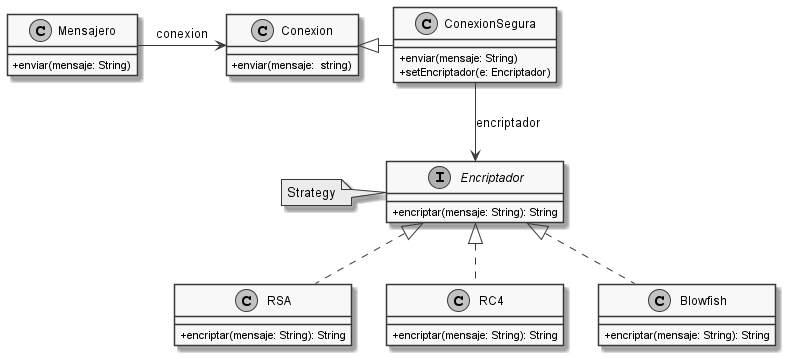

The diagram above was rendered by PlantUML. Its source (embedded in the PNG):
@startuml ej2
skinparam Monochrome true
skinparam classAttributeIconSize 0

class Mensajero{
 +enviar(mensaje: String)
}
class Conexion{
 +enviar(mensaje:  string)
}
Mensajero -r-> Conexion : conexion

class ConexionSegura{
 +enviar(mensaje: String)
 +setEncriptador(e: Encriptador)
}
Conexion <|-r- ConexionSegura

note "Strategy" as N1
interface Encriptador{
 +encriptar(mensaje: String): String
}
N1 .right. Encriptador
ConexionSegura -down-> Encriptador : encriptador

class RSA{
 +encriptar(mensaje: String): String
}
class RC4{
 +encriptar(mensaje: String): String
}
class Blowfish{
 +encriptar(mensaje: String): String
}

Encriptador <|.. RSA
Encriptador <|.. RC4
Encriptador <|.. Blowfish
@enduml